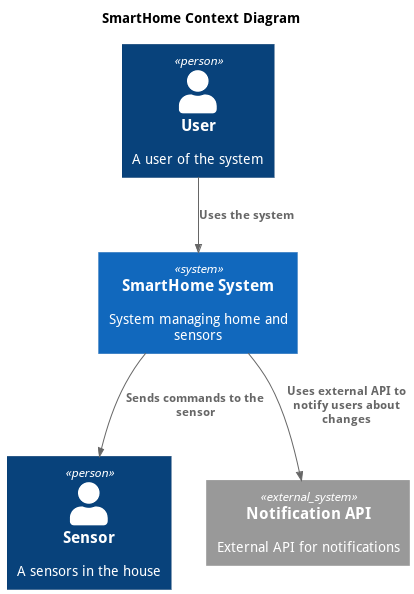

The diagram above was rendered by PlantUML. Its source (embedded in the PNG):
@startuml C4_Context
title SmartHome Context Diagram

top to bottom direction

!include https://raw.githubusercontent.com/RicardoNiepel/C4-PlantUML/master/C4_Context.puml

Person(user, "User", "A user of the system")
Person(sensor, "Sensor", "A sensors in the house")

System(SmartHomeSystem, "SmartHome System", "System managing home and sensors")
System_Ext(api, "Notification API", "External API for notifications")

Rel(user, SmartHomeSystem, "Uses the system")
Rel(SmartHomeSystem, sensor, "Sends commands to the sensor")
Rel(SmartHomeSystem, api, "Uses external API to notify users about changes")

@enduml